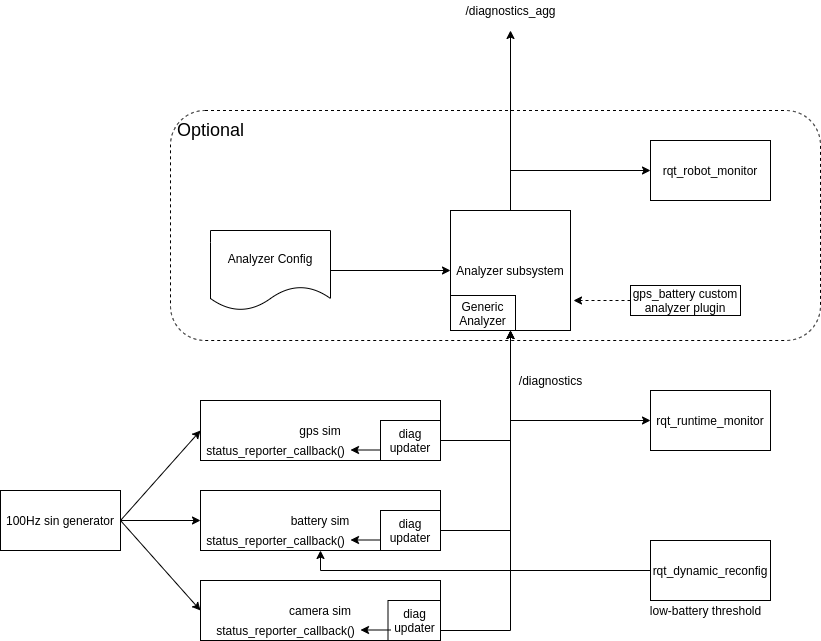

The diagram above was exported from draw.io. Its source (the exported page's mxGraphModel, read from the mxfile embedded in the PNG):
<mxGraphModel dx="1102" dy="1025" grid="1" gridSize="10" guides="1" tooltips="1" connect="1" arrows="1" fold="1" page="1" pageScale="1" pageWidth="1100" pageHeight="850" math="0" shadow="0">
  <root>
    <mxCell id="0" />
    <mxCell id="1" parent="0" />
    <mxCell id="oL3_TCIefb6MOWthsLij-4" value="" style="rounded=1;whiteSpace=wrap;html=1;dashed=1;" parent="1" vertex="1">
      <mxGeometry x="320" y="250" width="650" height="230" as="geometry" />
    </mxCell>
    <mxCell id="d_PilXSHUi5Ngl6hLPL4-6" value="camera sim" style="rounded=0;whiteSpace=wrap;html=1;" parent="1" vertex="1">
      <mxGeometry x="350" y="720" width="240" height="60" as="geometry" />
    </mxCell>
    <mxCell id="d_PilXSHUi5Ngl6hLPL4-3" value="" style="edgeStyle=orthogonalEdgeStyle;rounded=0;orthogonalLoop=1;jettySize=auto;html=1;" parent="1" source="d_PilXSHUi5Ngl6hLPL4-1" target="d_PilXSHUi5Ngl6hLPL4-2" edge="1">
      <mxGeometry relative="1" as="geometry" />
    </mxCell>
    <mxCell id="d_PilXSHUi5Ngl6hLPL4-1" value="100Hz sin generator" style="rounded=0;whiteSpace=wrap;html=1;" parent="1" vertex="1">
      <mxGeometry x="150" y="630" width="120" height="60" as="geometry" />
    </mxCell>
    <mxCell id="d_PilXSHUi5Ngl6hLPL4-5" value="" style="rounded=0;orthogonalLoop=1;jettySize=auto;html=1;exitX=1;exitY=0.5;exitDx=0;exitDy=0;entryX=0;entryY=0.5;entryDx=0;entryDy=0;" parent="1" source="d_PilXSHUi5Ngl6hLPL4-1" target="d_PilXSHUi5Ngl6hLPL4-4" edge="1">
      <mxGeometry relative="1" as="geometry" />
    </mxCell>
    <mxCell id="d_PilXSHUi5Ngl6hLPL4-7" value="" style="edgeStyle=none;rounded=0;orthogonalLoop=1;jettySize=auto;html=1;exitX=1;exitY=0.5;exitDx=0;exitDy=0;entryX=0;entryY=0.5;entryDx=0;entryDy=0;" parent="1" source="d_PilXSHUi5Ngl6hLPL4-1" target="d_PilXSHUi5Ngl6hLPL4-6" edge="1">
      <mxGeometry relative="1" as="geometry" />
    </mxCell>
    <mxCell id="d_PilXSHUi5Ngl6hLPL4-15" style="edgeStyle=orthogonalEdgeStyle;rounded=0;orthogonalLoop=1;jettySize=auto;html=1;exitX=1;exitY=0.75;exitDx=0;exitDy=0;entryX=0.5;entryY=1;entryDx=0;entryDy=0;" parent="1" source="d_PilXSHUi5Ngl6hLPL4-9" target="d_PilXSHUi5Ngl6hLPL4-12" edge="1">
      <mxGeometry relative="1" as="geometry">
        <mxPoint x="660" y="330" as="targetPoint" />
      </mxGeometry>
    </mxCell>
    <mxCell id="d_PilXSHUi5Ngl6hLPL4-14" style="edgeStyle=orthogonalEdgeStyle;rounded=0;orthogonalLoop=1;jettySize=auto;html=1;exitX=1;exitY=0.5;exitDx=0;exitDy=0;entryX=0.5;entryY=1;entryDx=0;entryDy=0;" parent="1" source="d_PilXSHUi5Ngl6hLPL4-10" target="d_PilXSHUi5Ngl6hLPL4-12" edge="1">
      <mxGeometry relative="1" as="geometry">
        <mxPoint x="660" y="330" as="targetPoint" />
      </mxGeometry>
    </mxCell>
    <mxCell id="d_PilXSHUi5Ngl6hLPL4-13" style="edgeStyle=orthogonalEdgeStyle;rounded=0;orthogonalLoop=1;jettySize=auto;html=1;exitX=1;exitY=0.5;exitDx=0;exitDy=0;entryX=0.5;entryY=1;entryDx=0;entryDy=0;" parent="1" source="d_PilXSHUi5Ngl6hLPL4-11" target="d_PilXSHUi5Ngl6hLPL4-12" edge="1">
      <mxGeometry relative="1" as="geometry" />
    </mxCell>
    <mxCell id="d_PilXSHUi5Ngl6hLPL4-12" value="Analyzer subsystem" style="rounded=0;whiteSpace=wrap;html=1;" parent="1" vertex="1">
      <mxGeometry x="600" y="350" width="120" height="120" as="geometry" />
    </mxCell>
    <mxCell id="d_PilXSHUi5Ngl6hLPL4-16" value="/diagnostics" style="text;html=1;align=center;verticalAlign=middle;resizable=0;points=[];autosize=1;strokeColor=none;fillColor=none;" parent="1" vertex="1">
      <mxGeometry x="660" y="510" width="80" height="20" as="geometry" />
    </mxCell>
    <mxCell id="d_PilXSHUi5Ngl6hLPL4-17" value="" style="group" parent="1" vertex="1" connectable="0">
      <mxGeometry x="350" y="540" width="240" height="60" as="geometry" />
    </mxCell>
    <mxCell id="d_PilXSHUi5Ngl6hLPL4-4" value="gps sim" style="rounded=0;whiteSpace=wrap;html=1;" parent="d_PilXSHUi5Ngl6hLPL4-17" vertex="1">
      <mxGeometry width="240" height="60" as="geometry" />
    </mxCell>
    <mxCell id="d_PilXSHUi5Ngl6hLPL4-11" value="diag&lt;br&gt;updater" style="rounded=0;whiteSpace=wrap;html=1;" parent="d_PilXSHUi5Ngl6hLPL4-17" vertex="1">
      <mxGeometry x="180" y="20" width="60" height="40" as="geometry" />
    </mxCell>
    <mxCell id="t0e1mFhyb1ZMYZBnvRuq-3" value="" style="group" vertex="1" connectable="0" parent="d_PilXSHUi5Ngl6hLPL4-17">
      <mxGeometry y="40" width="180" height="20" as="geometry" />
    </mxCell>
    <mxCell id="t0e1mFhyb1ZMYZBnvRuq-1" value="status_reporter_callback()" style="text;html=1;align=center;verticalAlign=middle;resizable=0;points=[];autosize=1;strokeColor=none;fillColor=none;" vertex="1" parent="t0e1mFhyb1ZMYZBnvRuq-3">
      <mxGeometry width="150" height="20" as="geometry" />
    </mxCell>
    <mxCell id="t0e1mFhyb1ZMYZBnvRuq-2" value="" style="endArrow=classic;html=1;rounded=0;" edge="1" parent="t0e1mFhyb1ZMYZBnvRuq-3">
      <mxGeometry width="50" height="50" relative="1" as="geometry">
        <mxPoint x="180" y="9.5" as="sourcePoint" />
        <mxPoint x="150" y="9.5" as="targetPoint" />
      </mxGeometry>
    </mxCell>
    <mxCell id="d_PilXSHUi5Ngl6hLPL4-18" value="" style="group" parent="1" vertex="1" connectable="0">
      <mxGeometry x="350" y="630" width="240" height="60" as="geometry" />
    </mxCell>
    <mxCell id="d_PilXSHUi5Ngl6hLPL4-2" value="battery sim" style="rounded=0;whiteSpace=wrap;html=1;" parent="d_PilXSHUi5Ngl6hLPL4-18" vertex="1">
      <mxGeometry width="240" height="60" as="geometry" />
    </mxCell>
    <mxCell id="d_PilXSHUi5Ngl6hLPL4-10" value="diag&lt;br&gt;updater" style="rounded=0;whiteSpace=wrap;html=1;" parent="d_PilXSHUi5Ngl6hLPL4-18" vertex="1">
      <mxGeometry x="180" y="20" width="60" height="40" as="geometry" />
    </mxCell>
    <mxCell id="t0e1mFhyb1ZMYZBnvRuq-7" value="" style="group" vertex="1" connectable="0" parent="d_PilXSHUi5Ngl6hLPL4-18">
      <mxGeometry y="40" width="180" height="20" as="geometry" />
    </mxCell>
    <mxCell id="t0e1mFhyb1ZMYZBnvRuq-8" value="status_reporter_callback()" style="text;html=1;align=center;verticalAlign=middle;resizable=0;points=[];autosize=1;strokeColor=none;fillColor=none;" vertex="1" parent="t0e1mFhyb1ZMYZBnvRuq-7">
      <mxGeometry width="150" height="20" as="geometry" />
    </mxCell>
    <mxCell id="t0e1mFhyb1ZMYZBnvRuq-9" value="" style="endArrow=classic;html=1;rounded=0;" edge="1" parent="t0e1mFhyb1ZMYZBnvRuq-7">
      <mxGeometry width="50" height="50" relative="1" as="geometry">
        <mxPoint x="180" y="9.5" as="sourcePoint" />
        <mxPoint x="150" y="9.5" as="targetPoint" />
      </mxGeometry>
    </mxCell>
    <mxCell id="d_PilXSHUi5Ngl6hLPL4-20" value="rqt_runtime_monitor" style="rounded=0;whiteSpace=wrap;html=1;" parent="1" vertex="1">
      <mxGeometry x="800" y="530" width="120" height="60" as="geometry" />
    </mxCell>
    <mxCell id="d_PilXSHUi5Ngl6hLPL4-21" style="edgeStyle=orthogonalEdgeStyle;rounded=0;orthogonalLoop=1;jettySize=auto;html=1;exitX=1;exitY=0.5;exitDx=0;exitDy=0;entryX=0;entryY=0.5;entryDx=0;entryDy=0;" parent="1" source="d_PilXSHUi5Ngl6hLPL4-11" target="d_PilXSHUi5Ngl6hLPL4-20" edge="1">
      <mxGeometry relative="1" as="geometry">
        <Array as="points">
          <mxPoint x="660" y="580" />
          <mxPoint x="660" y="560" />
        </Array>
      </mxGeometry>
    </mxCell>
    <mxCell id="d_PilXSHUi5Ngl6hLPL4-25" style="edgeStyle=orthogonalEdgeStyle;rounded=0;orthogonalLoop=1;jettySize=auto;html=1;exitX=0.5;exitY=0;exitDx=0;exitDy=0;" parent="1" source="d_PilXSHUi5Ngl6hLPL4-12" edge="1">
      <mxGeometry relative="1" as="geometry">
        <mxPoint x="660" y="170" as="targetPoint" />
        <mxPoint x="680" y="360" as="sourcePoint" />
        <Array as="points">
          <mxPoint x="660" y="170" />
        </Array>
      </mxGeometry>
    </mxCell>
    <mxCell id="d_PilXSHUi5Ngl6hLPL4-27" style="edgeStyle=orthogonalEdgeStyle;rounded=0;orthogonalLoop=1;jettySize=auto;html=1;exitX=0.5;exitY=0;exitDx=0;exitDy=0;entryX=0;entryY=0.5;entryDx=0;entryDy=0;" parent="1" source="d_PilXSHUi5Ngl6hLPL4-12" target="d_PilXSHUi5Ngl6hLPL4-24" edge="1">
      <mxGeometry relative="1" as="geometry">
        <mxPoint x="680" y="360" as="sourcePoint" />
      </mxGeometry>
    </mxCell>
    <mxCell id="d_PilXSHUi5Ngl6hLPL4-24" value="rqt_robot_monitor" style="rounded=0;whiteSpace=wrap;html=1;" parent="1" vertex="1">
      <mxGeometry x="800" y="280" width="120" height="60" as="geometry" />
    </mxCell>
    <mxCell id="d_PilXSHUi5Ngl6hLPL4-26" value="/diagnostics_agg" style="text;html=1;align=center;verticalAlign=middle;resizable=0;points=[];autosize=1;strokeColor=none;fillColor=none;" parent="1" vertex="1">
      <mxGeometry x="605" y="140" width="110" height="20" as="geometry" />
    </mxCell>
    <mxCell id="d_PilXSHUi5Ngl6hLPL4-29" value="" style="edgeStyle=orthogonalEdgeStyle;rounded=0;orthogonalLoop=1;jettySize=auto;html=1;entryX=0;entryY=0.5;entryDx=0;entryDy=0;" parent="1" source="d_PilXSHUi5Ngl6hLPL4-28" target="d_PilXSHUi5Ngl6hLPL4-12" edge="1">
      <mxGeometry relative="1" as="geometry">
        <mxPoint x="560" y="410" as="targetPoint" />
      </mxGeometry>
    </mxCell>
    <mxCell id="d_PilXSHUi5Ngl6hLPL4-28" value="Analyzer Config" style="shape=document;whiteSpace=wrap;html=1;boundedLbl=1;" parent="1" vertex="1">
      <mxGeometry x="360" y="370" width="120" height="80" as="geometry" />
    </mxCell>
    <mxCell id="d_PilXSHUi5Ngl6hLPL4-31" style="edgeStyle=orthogonalEdgeStyle;rounded=0;orthogonalLoop=1;jettySize=auto;html=1;exitX=0;exitY=0.5;exitDx=0;exitDy=0;entryX=0.5;entryY=1;entryDx=0;entryDy=0;" parent="1" source="d_PilXSHUi5Ngl6hLPL4-30" target="d_PilXSHUi5Ngl6hLPL4-2" edge="1">
      <mxGeometry relative="1" as="geometry" />
    </mxCell>
    <mxCell id="d_PilXSHUi5Ngl6hLPL4-30" value="rqt_dynamic_reconfig" style="rounded=0;whiteSpace=wrap;html=1;" parent="1" vertex="1">
      <mxGeometry x="800" y="680" width="120" height="60" as="geometry" />
    </mxCell>
    <mxCell id="d_PilXSHUi5Ngl6hLPL4-32" value="low-battery threshold" style="text;html=1;align=center;verticalAlign=middle;resizable=0;points=[];autosize=1;strokeColor=none;fillColor=none;" parent="1" vertex="1">
      <mxGeometry x="790" y="740" width="130" height="20" as="geometry" />
    </mxCell>
    <mxCell id="oL3_TCIefb6MOWthsLij-1" value="Generic&lt;br&gt;Analyzer" style="rounded=0;whiteSpace=wrap;html=1;" parent="1" vertex="1">
      <mxGeometry x="600" y="435" width="65" height="35" as="geometry" />
    </mxCell>
    <mxCell id="oL3_TCIefb6MOWthsLij-3" value="" style="edgeStyle=orthogonalEdgeStyle;rounded=0;orthogonalLoop=1;jettySize=auto;html=1;dashed=1;" parent="1" source="oL3_TCIefb6MOWthsLij-2" edge="1">
      <mxGeometry relative="1" as="geometry">
        <mxPoint x="723" y="440" as="targetPoint" />
      </mxGeometry>
    </mxCell>
    <mxCell id="oL3_TCIefb6MOWthsLij-2" value="gps_battery&amp;nbsp;custom&lt;br&gt;analyzer plugin" style="rounded=0;whiteSpace=wrap;html=1;" parent="1" vertex="1">
      <mxGeometry x="780" y="425" width="110" height="30" as="geometry" />
    </mxCell>
    <mxCell id="oL3_TCIefb6MOWthsLij-5" value="Optional" style="text;html=1;align=center;verticalAlign=middle;resizable=0;points=[];autosize=1;strokeColor=none;fillColor=none;fontSize=18;" parent="1" vertex="1">
      <mxGeometry x="320" y="255" width="80" height="30" as="geometry" />
    </mxCell>
    <mxCell id="d_PilXSHUi5Ngl6hLPL4-9" value="diag&lt;br&gt;updater" style="rounded=0;whiteSpace=wrap;html=1;" parent="1" vertex="1">
      <mxGeometry x="537.5" y="740" width="52.5" height="40" as="geometry" />
    </mxCell>
    <mxCell id="t0e1mFhyb1ZMYZBnvRuq-4" value="" style="group" vertex="1" connectable="0" parent="1">
      <mxGeometry x="360" y="760" width="180" height="20" as="geometry" />
    </mxCell>
    <mxCell id="t0e1mFhyb1ZMYZBnvRuq-5" value="status_reporter_callback()" style="text;html=1;align=center;verticalAlign=middle;resizable=0;points=[];autosize=1;strokeColor=none;fillColor=none;" vertex="1" parent="t0e1mFhyb1ZMYZBnvRuq-4">
      <mxGeometry width="150" height="20" as="geometry" />
    </mxCell>
    <mxCell id="t0e1mFhyb1ZMYZBnvRuq-6" value="" style="endArrow=classic;html=1;rounded=0;" edge="1" parent="t0e1mFhyb1ZMYZBnvRuq-4">
      <mxGeometry width="50" height="50" relative="1" as="geometry">
        <mxPoint x="180" y="9.5" as="sourcePoint" />
        <mxPoint x="150" y="9.5" as="targetPoint" />
      </mxGeometry>
    </mxCell>
  </root>
</mxGraphModel>